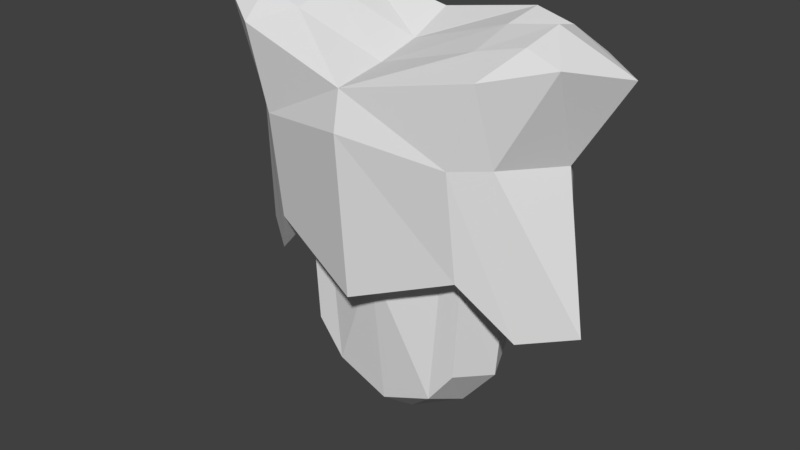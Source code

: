 # Source: armour.blend  (saved by Blender 2.78.0; exported with 4.5.12 LTS)
import bpy
from mathutils import Matrix  # noqa: F401  (used for matrix-valued properties, if any)

bpy.ops.wm.read_factory_settings(use_empty=True)
scene = bpy.context.scene
scene.name = 'Scene'

# ---- collections
col_collection_1 = bpy.data.collections.new('Collection 1'); scene.collection.children.link(col_collection_1)

# ---- materials (node trees are filled in below, after node groups)
mat_material_001 = bpy.data.materials.new('Material.001')
mat_material_001.alpha_threshold = 0.0
mat_material_001.use_transparent_shadow = False
mat_material_001.roughness = 0.5

# ---- material node trees

# ---- world
world_world = bpy.data.worlds.new('World'); scene.world = world_world
world_world.color = (0.05088, 0.05088, 0.05088)
world_world.use_sun_shadow = False
world_world.sun_shadow_jitter_overblur = 0.0
world_world.cycles.sampling_method = 'MANUAL'

# ---- meshes
me_cube_001 = bpy.data.meshes.new('Cube.001')
me_cube_001.from_pydata([(0.4556, -0.2249, 1.064), (0.4741, 0.2249, 1.107), (0.4217, -0.2249, 0.4999), (0.7159, -0.1972, 2.156), (0.4217, 0.2249, 0.4999), (0.6937, 0.1849, 2.156), (0.728, 0.2498, 1.162), (0.719, -0.1731, 0.7811), (0.8318, 0.2381, 2.055), (0.9063, -0.246, 2.115), (0.6576, -0.2993, 1.65), (0.6576, 0.3024, 1.655), (0.4861, 0.3223, 1.287), (0.3814, 0.2772, 1.102), (0.3629, -0.2249, 1.273), (0.485, 0.2249, 2.19), (0.2813, -0.2249, 0.3137), (0.2813, 0.2772, 0.2983), (0.4875, -0.2249, 2.1), (0.5171, -0.3552, 1.095), (0.552, 0.3152, 2.045), (0.6336, -0.4199, 2.051), (0.5092, -0.4234, 1.648), (0.5092, 0.3188, 1.648), (0.5606, 7.451e-09, 1.076), (0.5082, 2.984e-09, 0.4353), (0.7357, -1.49e-08, 2.208), (0.954, 2.134e-08, 0.8194), (1.102, -7.451e-09, 2.056), (0.8367, -8.382e-09, 1.624), (0.49, -8.382e-09, 2.162), (0.3233, 9.503e-09, 0.2091), (0.0, 0.3172, 1.209), (0.0, -0.3141, 0.9891), (-0.4556, -0.2249, 1.064), (-0.4741, 0.2249, 1.107), (-0.4217, -0.2249, 0.4999), (-0.7159, -0.1972, 2.156), (-0.4217, 0.2249, 0.4999), (-0.6937, 0.1849, 2.156), (0.0, 0.3141, 0.2578), (0.0, 0.2249, 2.1), (0.0, -0.2249, 0.1962), (0.0, -0.2249, 1.95), (0.0, 0.3351, 1.363), (-0.728, 0.2498, 1.162), (-0.719, -0.1731, 0.7811), (0.0, -0.4757, 0.8916), (0.0, 0.3351, 1.999), (-0.8318, 0.2381, 2.055), (-0.9063, -0.246, 2.115), (0.0, -0.5013, 1.909), (0.0, -0.2249, 1.833), (0.0, 0.3351, 1.627), (0.0, -0.5367, 1.717), (-0.6576, -0.2993, 1.65), (-0.6576, 0.3024, 1.655), (-0.4861, 0.3223, 1.287), (-0.3814, 0.2772, 1.102), (-0.3629, -0.2249, 1.273), (-0.485, 0.2249, 2.19), (-0.2813, -0.2249, 0.3137), (-0.2813, 0.2772, 0.2983), (-0.4875, -0.2249, 2.1), (-0.5171, -0.3552, 1.095), (-0.552, 0.3152, 2.045), (-0.6336, -0.4199, 2.051), (-0.5092, -0.4234, 1.648), (-0.5092, 0.3188, 1.648), (-0.5606, 7.451e-09, 1.076), (-0.5082, 2.984e-09, 0.4353), (-0.7357, -1.49e-08, 2.208), (0.0, 0.0, 2.002), (0.0, 1.042e-08, 0.02077), (-0.954, 2.134e-08, 0.8194), (-1.102, -7.451e-09, 2.056), (-0.8367, -8.382e-09, 1.624), (-0.49, -8.382e-09, 2.162), (-0.3233, 9.503e-09, 0.2091)], [], [(29, 28, 9, 10), (24, 1, 6, 27), (23, 20, 8, 11), (31, 25, 2, 16), (17, 13, 1, 4), (30, 72, 43, 18), (25, 24, 0, 2), (18, 43, 51, 21), (16, 14, 33, 42), (22, 21, 51, 54), (15, 5, 8, 20), (14, 0, 7, 19), (13, 32, 44, 12), (26, 3, 9, 28), (19, 22, 54, 47), (12, 23, 11, 6), (27, 29, 10, 7), (44, 53, 23, 12), (7, 10, 22, 19), (1, 13, 12, 6), (33, 14, 19, 47), (41, 15, 20, 48), (10, 9, 21, 22), (2, 0, 14, 16), (3, 18, 21, 9), (26, 30, 18, 3), (40, 32, 13, 17), (73, 31, 16, 42), (53, 48, 20, 23), (40, 17, 31, 73), (5, 15, 30, 26), (6, 11, 29, 27), (5, 26, 28, 8), (4, 1, 24, 25), (15, 41, 72, 30), (17, 4, 25, 31), (0, 24, 27, 7), (11, 8, 28, 29), (76, 55, 50, 75), (69, 74, 45, 35), (68, 56, 49, 65), (78, 61, 36, 70), (62, 38, 35, 58), (77, 63, 43, 72), (70, 36, 34, 69), (63, 66, 51, 43), (61, 42, 33, 59), (67, 54, 51, 66), (52, 54, 47, 33), (60, 65, 49, 39), (59, 64, 46, 34), (58, 57, 44, 32), (71, 75, 50, 37), (43, 51, 54, 52), (64, 47, 54, 67), (57, 45, 56, 68), (74, 46, 55, 76), (44, 57, 68, 53), (46, 64, 67, 55), (35, 45, 57, 58), (33, 47, 64, 59), (41, 48, 65, 60), (55, 67, 66, 50), (36, 61, 59, 34), (37, 50, 66, 63), (71, 37, 63, 77), (40, 62, 58, 32), (73, 42, 61, 78), (53, 68, 65, 48), (40, 73, 78, 62), (39, 71, 77, 60), (45, 74, 76, 56), (39, 49, 75, 71), (38, 70, 69, 35), (60, 77, 72, 41), (62, 78, 70, 38), (34, 46, 74, 69), (56, 76, 75, 49)])
_uv = me_cube_001.uv_layers.new(name='UVMap')
_uv.uv.foreach_set('vector', [0.4527, 0.3259, 0.3867, 0.4877, 0.3035, 0.4418, 0.3425, 0.2808, 0.7117, 0.8042, 0.7509, 0.7423, 0.8058, 0.7987, 0.7617, 0.9367, 0.6221, 0.3796, 0.5839, 0.5008, 0.4947, 0.4911, 0.5729, 0.3703, 0.1156, 0.7252, 0.1816, 0.7569, 0.1683, 0.8081, 0.1058, 0.7988, 0.1683, 0.6662, 0.3879, 0.721, 0.3835, 0.7557, 0.2111, 0.7095, 0.1561, 0.4421, 0.0444, 0.3369, 0.09052, 0.2845, 0.1919, 0.3864, 0.1816, 0.7569, 0.349, 0.8365, 0.2933, 0.9086, 0.1683, 0.8081, 0.1919, 0.3864, 0.09052, 0.2845, 0.1554, 0.256, 0.2532, 0.3617, 0.1058, 0.7988, 0.3206, 0.9754, 0.1676, 0.9999, 0.0001476, 0.7929, 0.2894, 0.2528, 0.2532, 0.3617, 0.1554, 0.256, 0.1654, 0.2151, 0.5904, 0.5574, 0.526, 0.5377, 0.4947, 0.4911, 0.5839, 0.5008, 0.6111, 0.7376, 0.6368, 0.8017, 0.6764, 0.9123, 0.595, 0.817, 0.7402, 0.7121, 0.7173, 0.5943, 0.7588, 0.573, 0.8058, 0.7137, 0.2173, 0.4821, 0.2419, 0.4295, 0.3035, 0.4418, 0.3209, 0.5449, 0.3583, 0.1015, 0.2894, 0.2528, 0.1654, 0.2151, 0.2086, 0.0001476, 0.6607, 0.2697, 0.6221, 0.3796, 0.5729, 0.3703, 0.597, 0.208, 0.5502, 0.07085, 0.4527, 0.3259, 0.3425, 0.2808, 0.4712, 0.03665, 0.8032, 0.3318, 0.7824, 0.413, 0.6221, 0.3796, 0.6607, 0.2697, 0.4712, 0.03665, 0.3425, 0.2808, 0.2894, 0.2528, 0.3583, 0.1015, 0.7509, 0.7423, 0.7402, 0.7121, 0.8058, 0.7137, 0.8058, 0.7987, 0.4713, 0.7161, 0.6111, 0.7376, 0.595, 0.817, 0.4337, 0.7588, 0.7442, 0.5727, 0.5904, 0.5574, 0.5839, 0.5008, 0.7546, 0.5268, 0.3425, 0.2808, 0.3035, 0.4418, 0.2532, 0.3617, 0.2894, 0.2528, 0.1683, 0.8081, 0.2933, 0.9086, 0.3206, 0.9754, 0.1058, 0.7988, 0.2419, 0.4295, 0.1919, 0.3864, 0.2532, 0.3617, 0.3035, 0.4418, 0.2173, 0.4821, 0.1561, 0.4421, 0.1919, 0.3864, 0.2419, 0.4295, 0.127, 0.573, 0.4334, 0.6006, 0.3879, 0.721, 0.1683, 0.6662, 0.0001476, 0.6744, 0.1156, 0.7252, 0.1058, 0.7988, 0.0001476, 0.7929, 0.7824, 0.413, 0.7546, 0.5268, 0.5839, 0.5008, 0.6221, 0.3796, 0.127, 0.573, 0.1683, 0.6662, 0.1156, 0.7252, 0.0001476, 0.6744, 0.1759, 0.5241, 0.114, 0.4961, 0.1561, 0.4421, 0.2173, 0.4821, 0.597, 0.208, 0.5729, 0.3703, 0.4527, 0.3259, 0.5502, 0.07085, 0.1759, 0.5241, 0.2173, 0.4821, 0.3209, 0.5449, 0.207, 0.5727, 0.2111, 0.7095, 0.3835, 0.7557, 0.349, 0.8365, 0.1816, 0.7569, 0.114, 0.4961, 0.0001476, 0.3972, 0.0444, 0.3369, 0.1561, 0.4421, 0.1683, 0.6662, 0.2111, 0.7095, 0.1816, 0.7569, 0.1156, 0.7252, 0.6368, 0.8017, 0.7117, 0.8042, 0.7617, 0.9367, 0.6764, 0.9123, 0.5729, 0.3703, 0.4947, 0.4911, 0.3867, 0.4877, 0.4527, 0.3259, 0.4527, 0.3259, 0.3425, 0.2808, 0.3035, 0.4418, 0.3867, 0.4877, 0.7117, 0.8042, 0.7617, 0.9367, 0.8058, 0.7987, 0.7509, 0.7423, 0.6221, 0.3796, 0.5729, 0.3703, 0.4947, 0.4911, 0.5839, 0.5008, 0.1156, 0.7252, 0.1058, 0.7988, 0.1683, 0.8081, 0.1816, 0.7569, 0.1683, 0.6662, 0.2111, 0.7095, 0.3835, 0.7557, 0.3879, 0.721, 0.1561, 0.4421, 0.1919, 0.3864, 0.09052, 0.2845, 0.0444, 0.3369, 0.1816, 0.7569, 0.1683, 0.8081, 0.2933, 0.9086, 0.349, 0.8365, 0.1919, 0.3864, 0.2532, 0.3617, 0.1554, 0.256, 0.09052, 0.2845, 0.1058, 0.7988, 0.0001476, 0.7929, 0.1676, 0.9999, 0.3206, 0.9754, 0.2894, 0.2528, 0.1654, 0.2151, 0.1554, 0.256, 0.2532, 0.3617, 0.08235, 0.2463, 0.1654, 0.2151, 0.2086, 0.0001476, 0.1556, 0.01574, 0.5904, 0.5574, 0.5839, 0.5008, 0.4947, 0.4911, 0.526, 0.5377, 0.6111, 0.7376, 0.595, 0.817, 0.6764, 0.9123, 0.6368, 0.8017, 0.7402, 0.7121, 0.8058, 0.7137, 0.7588, 0.573, 0.7173, 0.5943, 0.2173, 0.4821, 0.3209, 0.5449, 0.3035, 0.4418, 0.2419, 0.4295, 0.09052, 0.2845, 0.1554, 0.256, 0.1654, 0.2151, 0.08235, 0.2463, 0.3583, 0.1015, 0.2086, 0.0001476, 0.1654, 0.2151, 0.2894, 0.2528, 0.6607, 0.2697, 0.597, 0.208, 0.5729, 0.3703, 0.6221, 0.3796, 0.5502, 0.07085, 0.4712, 0.03665, 0.3425, 0.2808, 0.4527, 0.3259, 0.8032, 0.3318, 0.6607, 0.2697, 0.6221, 0.3796, 0.7824, 0.413, 0.4712, 0.03665, 0.3583, 0.1015, 0.2894, 0.2528, 0.3425, 0.2808, 0.7509, 0.7423, 0.8058, 0.7987, 0.8058, 0.7137, 0.7402, 0.7121, 0.4713, 0.7161, 0.4337, 0.7588, 0.595, 0.817, 0.6111, 0.7376, 0.7442, 0.5727, 0.7546, 0.5268, 0.5839, 0.5008, 0.5904, 0.5574, 0.3425, 0.2808, 0.2894, 0.2528, 0.2532, 0.3617, 0.3035, 0.4418, 0.1683, 0.8081, 0.1058, 0.7988, 0.3206, 0.9754, 0.2933, 0.9086, 0.2419, 0.4295, 0.3035, 0.4418, 0.2532, 0.3617, 0.1919, 0.3864, 0.2173, 0.4821, 0.2419, 0.4295, 0.1919, 0.3864, 0.1561, 0.4421, 0.127, 0.573, 0.1683, 0.6662, 0.3879, 0.721, 0.4334, 0.6006, 0.0001476, 0.6744, 0.0001476, 0.7929, 0.1058, 0.7988, 0.1156, 0.7252, 0.7824, 0.413, 0.6221, 0.3796, 0.5839, 0.5008, 0.7546, 0.5268, 0.127, 0.573, 0.0001476, 0.6744, 0.1156, 0.7252, 0.1683, 0.6662, 0.1759, 0.5241, 0.2173, 0.4821, 0.1561, 0.4421, 0.114, 0.4961, 0.597, 0.208, 0.5502, 0.07085, 0.4527, 0.3259, 0.5729, 0.3703, 0.1759, 0.5241, 0.207, 0.5727, 0.3209, 0.5449, 0.2173, 0.4821, 0.2111, 0.7095, 0.1816, 0.7569, 0.349, 0.8365, 0.3835, 0.7557, 0.114, 0.4961, 0.1561, 0.4421, 0.0444, 0.3369, 0.0001476, 0.3972, 0.1683, 0.6662, 0.1156, 0.7252, 0.1816, 0.7569, 0.2111, 0.7095, 0.6368, 0.8017, 0.6764, 0.9123, 0.7617, 0.9367, 0.7117, 0.8042, 0.5729, 0.3703, 0.4527, 0.3259, 0.3867, 0.4877, 0.4947, 0.4911])
me_cube_001.materials.append(mat_material_001)
me_cube_001.use_remesh_preserve_volume = False
me_cube_001.use_remesh_preserve_attributes = False
me_cube_001.use_mirror_vertex_groups = False
me_cube_001.update()

# ---- objects
ob_armour = bpy.data.objects.new('armour', me_cube_001)

# ---- transforms, parenting, visibility, modifiers, constraints
ob_armour.location = (0.0, 0.0, 0.0)
ob_armour.lineart.crease_threshold = 0.0

# ---- collection membership
col_collection_1.objects.link(ob_armour)

# ---- scene / render settings (as saved in the file)
scene.frame_start = 1; scene.frame_end = 250; scene.frame_set(0)
scene.render.engine = 'BLENDER_EEVEE_NEXT'
scene.render.resolution_percentage = 50
scene.render.dither_intensity = 0.0
scene.cycles.use_denoising = False
scene.cycles.samples = 128
scene.cycles.sampling_pattern = 'TABULATED_SOBOL'
scene.cycles.light_sampling_threshold = 0.0
scene.cycles.use_adaptive_sampling = False
scene.cycles.use_light_tree = False
scene.cycles.blur_glossy = 0.0
scene.cycles.sample_clamp_indirect = 0.0
scene.view_settings.view_transform = 'Standard'
bpy.context.view_layer.update()

# ---- added for rendering (the .blend has no active camera and no usable light): camera, sun
cam_auto = bpy.data.cameras.new('AutoCamera')
cam_auto.lens = 50.0
cam_auto.sensor_width = 36.0
cam_auto.clip_end = 1000.0
ob_auto_camera = bpy.data.objects.new('AutoCamera', cam_auto)
scene.collection.objects.link(ob_auto_camera)
ob_auto_camera.location = (2.98413, -3.68177, 3.5018)
ob_auto_camera.rotation_euler = (1.09748, -7.21219e-08, 0.694738)
scene.camera = ob_auto_camera
light_auto_sun = bpy.data.lights.new('AutoSun', 'SUN')
light_auto_sun.energy = 3.0
light_auto_sun.angle = 0.0523599
ob_auto_sun = bpy.data.objects.new('AutoSun', light_auto_sun)
scene.collection.objects.link(ob_auto_sun)
ob_auto_sun.rotation_euler = (0.872665, 0.174533, 0.523599)
bpy.context.view_layer.update()
